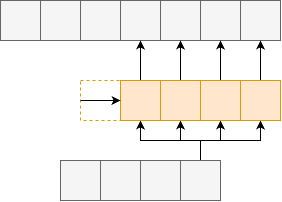

The diagram above was exported from draw.io. Its source (the exported page's mxGraphModel, read from the mxfile embedded in the PNG):
<mxGraphModel dx="2074" dy="633" grid="1" gridSize="10" guides="1" tooltips="1" connect="1" arrows="1" fold="1" page="1" pageScale="1" pageWidth="827" pageHeight="1169" math="0" shadow="0">
  <root>
    <mxCell id="0" />
    <mxCell id="1" parent="0" />
    <mxCell id="2" value="" style="whiteSpace=wrap;html=1;aspect=fixed;fillColor=#f5f5f5;fontColor=#333333;strokeColor=#666666;" vertex="1" parent="1">
      <mxGeometry y="720" width="40" height="40" as="geometry" />
    </mxCell>
    <mxCell id="3" value="" style="whiteSpace=wrap;html=1;aspect=fixed;fillColor=#f5f5f5;fontColor=#333333;strokeColor=#666666;" vertex="1" parent="1">
      <mxGeometry x="40" y="720" width="40" height="40" as="geometry" />
    </mxCell>
    <mxCell id="4" value="" style="whiteSpace=wrap;html=1;aspect=fixed;fillColor=#f5f5f5;fontColor=#333333;strokeColor=#666666;" vertex="1" parent="1">
      <mxGeometry x="80" y="720" width="40" height="40" as="geometry" />
    </mxCell>
    <mxCell id="5" style="edgeStyle=orthogonalEdgeStyle;rounded=0;orthogonalLoop=1;jettySize=auto;html=1;exitX=0.5;exitY=0;exitDx=0;exitDy=0;entryX=0.5;entryY=1;entryDx=0;entryDy=0;" edge="1" source="9" target="24" parent="1">
      <mxGeometry relative="1" as="geometry" />
    </mxCell>
    <mxCell id="6" style="edgeStyle=orthogonalEdgeStyle;rounded=0;orthogonalLoop=1;jettySize=auto;html=1;exitX=0.5;exitY=0;exitDx=0;exitDy=0;entryX=0.5;entryY=1;entryDx=0;entryDy=0;" edge="1" source="9" target="18" parent="1">
      <mxGeometry relative="1" as="geometry" />
    </mxCell>
    <mxCell id="7" style="edgeStyle=orthogonalEdgeStyle;rounded=0;orthogonalLoop=1;jettySize=auto;html=1;exitX=0.5;exitY=0;exitDx=0;exitDy=0;entryX=0.5;entryY=1;entryDx=0;entryDy=0;" edge="1" source="9" target="20" parent="1">
      <mxGeometry relative="1" as="geometry" />
    </mxCell>
    <mxCell id="8" style="edgeStyle=orthogonalEdgeStyle;rounded=0;orthogonalLoop=1;jettySize=auto;html=1;exitX=0.5;exitY=0;exitDx=0;exitDy=0;entryX=0.5;entryY=1;entryDx=0;entryDy=0;" edge="1" source="9" target="22" parent="1">
      <mxGeometry relative="1" as="geometry" />
    </mxCell>
    <mxCell id="9" value="" style="whiteSpace=wrap;html=1;aspect=fixed;fillColor=#f5f5f5;fontColor=#333333;strokeColor=#666666;" vertex="1" parent="1">
      <mxGeometry x="120" y="720" width="40" height="40" as="geometry" />
    </mxCell>
    <mxCell id="10" value="" style="whiteSpace=wrap;html=1;aspect=fixed;fillColor=#f5f5f5;fontColor=#333333;strokeColor=#666666;" vertex="1" parent="1">
      <mxGeometry x="-60" y="560" width="40" height="40" as="geometry" />
    </mxCell>
    <mxCell id="11" value="" style="whiteSpace=wrap;html=1;aspect=fixed;fillColor=#f5f5f5;fontColor=#333333;strokeColor=#666666;" vertex="1" parent="1">
      <mxGeometry x="-20" y="560" width="40" height="40" as="geometry" />
    </mxCell>
    <mxCell id="12" value="" style="whiteSpace=wrap;html=1;aspect=fixed;fillColor=#f5f5f5;fontColor=#333333;strokeColor=#666666;" vertex="1" parent="1">
      <mxGeometry x="20" y="560" width="40" height="40" as="geometry" />
    </mxCell>
    <mxCell id="13" value="" style="whiteSpace=wrap;html=1;aspect=fixed;fillColor=#f5f5f5;fontColor=#333333;strokeColor=#666666;" vertex="1" parent="1">
      <mxGeometry x="60" y="560" width="40" height="40" as="geometry" />
    </mxCell>
    <mxCell id="14" value="" style="whiteSpace=wrap;html=1;aspect=fixed;fillColor=#f5f5f5;fontColor=#333333;strokeColor=#666666;" vertex="1" parent="1">
      <mxGeometry x="100" y="560" width="40" height="40" as="geometry" />
    </mxCell>
    <mxCell id="15" value="" style="whiteSpace=wrap;html=1;aspect=fixed;fillColor=#f5f5f5;fontColor=#333333;strokeColor=#666666;" vertex="1" parent="1">
      <mxGeometry x="140" y="560" width="40" height="40" as="geometry" />
    </mxCell>
    <mxCell id="16" value="" style="whiteSpace=wrap;html=1;aspect=fixed;fillColor=#f5f5f5;fontColor=#333333;strokeColor=#666666;" vertex="1" parent="1">
      <mxGeometry x="180" y="560" width="40" height="40" as="geometry" />
    </mxCell>
    <mxCell id="17" style="edgeStyle=orthogonalEdgeStyle;rounded=0;orthogonalLoop=1;jettySize=auto;html=1;exitX=0.5;exitY=0;exitDx=0;exitDy=0;entryX=0.5;entryY=1;entryDx=0;entryDy=0;" edge="1" source="18" target="14" parent="1">
      <mxGeometry relative="1" as="geometry" />
    </mxCell>
    <mxCell id="18" value="" style="whiteSpace=wrap;html=1;aspect=fixed;fillColor=#ffe6cc;strokeColor=#d79b00;" vertex="1" parent="1">
      <mxGeometry x="100" y="640" width="40" height="40" as="geometry" />
    </mxCell>
    <mxCell id="19" style="edgeStyle=orthogonalEdgeStyle;rounded=0;orthogonalLoop=1;jettySize=auto;html=1;exitX=0.5;exitY=0;exitDx=0;exitDy=0;entryX=0.5;entryY=1;entryDx=0;entryDy=0;" edge="1" source="20" target="15" parent="1">
      <mxGeometry relative="1" as="geometry" />
    </mxCell>
    <mxCell id="20" value="" style="whiteSpace=wrap;html=1;aspect=fixed;fillColor=#ffe6cc;strokeColor=#d79b00;" vertex="1" parent="1">
      <mxGeometry x="140" y="640" width="40" height="40" as="geometry" />
    </mxCell>
    <mxCell id="21" style="edgeStyle=orthogonalEdgeStyle;rounded=0;orthogonalLoop=1;jettySize=auto;html=1;exitX=0.5;exitY=0;exitDx=0;exitDy=0;entryX=0.5;entryY=1;entryDx=0;entryDy=0;" edge="1" source="22" target="16" parent="1">
      <mxGeometry relative="1" as="geometry" />
    </mxCell>
    <mxCell id="22" value="" style="whiteSpace=wrap;html=1;aspect=fixed;fillColor=#ffe6cc;strokeColor=#d79b00;" vertex="1" parent="1">
      <mxGeometry x="180" y="640" width="40" height="40" as="geometry" />
    </mxCell>
    <mxCell id="23" style="edgeStyle=orthogonalEdgeStyle;rounded=0;orthogonalLoop=1;jettySize=auto;html=1;exitX=0.5;exitY=0;exitDx=0;exitDy=0;entryX=0.5;entryY=1;entryDx=0;entryDy=0;" edge="1" source="24" target="13" parent="1">
      <mxGeometry relative="1" as="geometry" />
    </mxCell>
    <mxCell id="24" value="" style="whiteSpace=wrap;html=1;aspect=fixed;fillColor=#ffe6cc;strokeColor=#d79b00;" vertex="1" parent="1">
      <mxGeometry x="60" y="640" width="40" height="40" as="geometry" />
    </mxCell>
    <mxCell id="25" value="" style="whiteSpace=wrap;html=1;aspect=fixed;fillColor=none;strokeColor=#d79b00;dashed=1;" vertex="1" parent="1">
      <mxGeometry x="20" y="640" width="40" height="40" as="geometry" />
    </mxCell>
    <mxCell id="26" value="" style="endArrow=classic;html=1;rounded=0;exitX=0;exitY=0.5;exitDx=0;exitDy=0;entryX=0;entryY=0.5;entryDx=0;entryDy=0;" edge="1" source="25" target="24" parent="1">
      <mxGeometry width="50" height="50" relative="1" as="geometry">
        <mxPoint x="220" y="610" as="sourcePoint" />
        <mxPoint x="270" y="560" as="targetPoint" />
      </mxGeometry>
    </mxCell>
  </root>
</mxGraphModel>